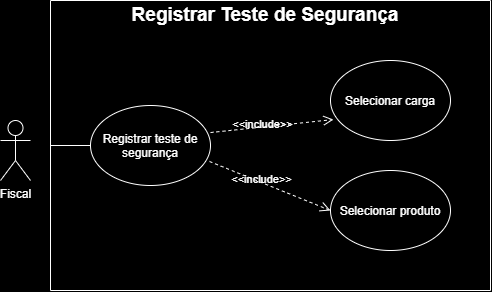

The diagram above was exported from draw.io. Its source (the exported page's mxGraphModel, read from the mxfile embedded in the PNG):
<mxGraphModel dx="1414" dy="743" grid="1" gridSize="10" guides="1" tooltips="1" connect="1" arrows="1" fold="1" page="1" pageScale="1" pageWidth="827" pageHeight="1169" background="light-dark(#000000,#121212)" math="0" shadow="0">
  <root>
    <mxCell id="0" />
    <mxCell id="1" parent="0" />
    <mxCell id="vrCRPgYAsLKq7t-FFJHz-10" parent="1" style="swimlane;startSize=0;labelBackgroundColor=none;fillColor=#EEEEEE;strokeColor=#FFFFFF;fontColor=#1A1A1A;" value="" vertex="1">
      <mxGeometry height="290" width="440" x="130" y="60" as="geometry" />
    </mxCell>
    <mxCell id="vrCRPgYAsLKq7t-FFJHz-11" parent="vrCRPgYAsLKq7t-FFJHz-10" style="text;html=1;whiteSpace=wrap;strokeColor=none;fillColor=none;align=center;verticalAlign=middle;rounded=0;fontStyle=1;labelBackgroundColor=none;fontColor=#FFFFFF;fontSize=19;" value="Registrar Teste de Segurança" vertex="1">
      <mxGeometry height="30" width="290" x="70" as="geometry" />
    </mxCell>
    <mxCell id="vrCRPgYAsLKq7t-FFJHz-14" parent="vrCRPgYAsLKq7t-FFJHz-10" style="ellipse;whiteSpace=wrap;html=1;shapeInside=1;labelBackgroundColor=none;fillColor=none;strokeColor=#FFFFFF;fontColor=#FFFFFF;" value="Registrar teste de segurança" vertex="1">
      <mxGeometry height="80" width="120" x="40" y="105" as="geometry" />
    </mxCell>
    <mxCell id="vrCRPgYAsLKq7t-FFJHz-15" edge="1" parent="vrCRPgYAsLKq7t-FFJHz-10" source="vrCRPgYAsLKq7t-FFJHz-14" style="html=1;verticalAlign=bottom;endArrow=open;dashed=1;endSize=8;curved=0;rounded=0;exitX=1;exitY=0.338;exitDx=0;exitDy=0;entryX=0.025;entryY=0.738;entryDx=0;entryDy=0;entryPerimeter=0;exitPerimeter=0;labelBackgroundColor=none;fontColor=default;strokeColor=#FFFFFF;" target="vrCRPgYAsLKq7t-FFJHz-16" value="">
      <mxGeometry relative="1" as="geometry">
        <mxPoint x="300" y="310" as="sourcePoint" />
        <mxPoint x="220" y="310" as="targetPoint" />
      </mxGeometry>
    </mxCell>
    <mxCell id="vrCRPgYAsLKq7t-FFJHz-17" connectable="0" parent="vrCRPgYAsLKq7t-FFJHz-15" style="edgeLabel;html=1;align=center;verticalAlign=middle;resizable=0;points=[];labelBackgroundColor=none;fontColor=#FFFFFF;" value="&amp;lt;&amp;lt;include&amp;gt;&amp;gt;" vertex="1">
      <mxGeometry relative="1" x="-0.1667" y="3" as="geometry">
        <mxPoint as="offset" />
      </mxGeometry>
    </mxCell>
    <mxCell id="vrCRPgYAsLKq7t-FFJHz-16" parent="vrCRPgYAsLKq7t-FFJHz-10" style="ellipse;whiteSpace=wrap;html=1;shapeInside=1;labelBackgroundColor=none;fillColor=none;strokeColor=#FFFFFF;fontColor=#FFFFFF;" value="Selecionar carga" vertex="1">
      <mxGeometry height="80" width="120" x="280" y="60" as="geometry" />
    </mxCell>
    <mxCell id="vrCRPgYAsLKq7t-FFJHz-18" edge="1" parent="vrCRPgYAsLKq7t-FFJHz-10" source="vrCRPgYAsLKq7t-FFJHz-14" style="html=1;verticalAlign=bottom;endArrow=open;dashed=1;endSize=8;curved=0;rounded=0;entryX=0;entryY=0.5;entryDx=0;entryDy=0;exitX=0.992;exitY=0.7;exitDx=0;exitDy=0;exitPerimeter=0;labelBackgroundColor=none;fontColor=default;strokeColor=#FFFFFF;" target="vrCRPgYAsLKq7t-FFJHz-20" value="">
      <mxGeometry relative="1" as="geometry">
        <mxPoint x="19.995151961019417" y="170.00280072925463" as="sourcePoint" />
        <mxPoint x="242.70999999999998" y="444.46" as="targetPoint" />
      </mxGeometry>
    </mxCell>
    <mxCell id="vrCRPgYAsLKq7t-FFJHz-19" connectable="0" parent="vrCRPgYAsLKq7t-FFJHz-18" style="edgeLabel;html=1;align=center;verticalAlign=middle;resizable=0;points=[];labelBackgroundColor=none;fontColor=#FFFFFF;" value="&amp;lt;&amp;lt;include&amp;gt;&amp;gt;" vertex="1">
      <mxGeometry relative="1" x="-0.1667" y="3" as="geometry">
        <mxPoint as="offset" />
      </mxGeometry>
    </mxCell>
    <mxCell id="vrCRPgYAsLKq7t-FFJHz-20" parent="vrCRPgYAsLKq7t-FFJHz-10" style="ellipse;whiteSpace=wrap;html=1;shapeInside=1;labelBackgroundColor=none;fillColor=none;strokeColor=#FFFFFF;fontColor=#FFFFFF;" value="Selecionar produto" vertex="1">
      <mxGeometry height="80" width="120" x="280" y="170" as="geometry" />
    </mxCell>
    <mxCell id="vrCRPgYAsLKq7t-FFJHz-13" edge="1" parent="vrCRPgYAsLKq7t-FFJHz-10" source="vrCRPgYAsLKq7t-FFJHz-10" style="endArrow=none;html=1;rounded=0;labelBackgroundColor=none;fontColor=default;strokeColor=#FFFFFF;exitX=0;exitY=0.5;exitDx=0;exitDy=0;entryX=0;entryY=0.5;entryDx=0;entryDy=0;" target="vrCRPgYAsLKq7t-FFJHz-14" value="">
      <mxGeometry height="50" relative="1" width="50" as="geometry">
        <mxPoint x="30" y="160" as="sourcePoint" />
        <mxPoint x="100" y="145" as="targetPoint" />
      </mxGeometry>
    </mxCell>
    <mxCell id="vrCRPgYAsLKq7t-FFJHz-1" parent="1" style="shape=umlActor;verticalLabelPosition=bottom;verticalAlign=top;html=1;outlineConnect=0;labelBackgroundColor=none;fillColor=none;strokeColor=#FFFFFF;fontColor=#FFFFFF;" value="Fiscal" vertex="1">
      <mxGeometry height="60" width="30" x="80" y="180" as="geometry" />
    </mxCell>
  </root>
</mxGraphModel>